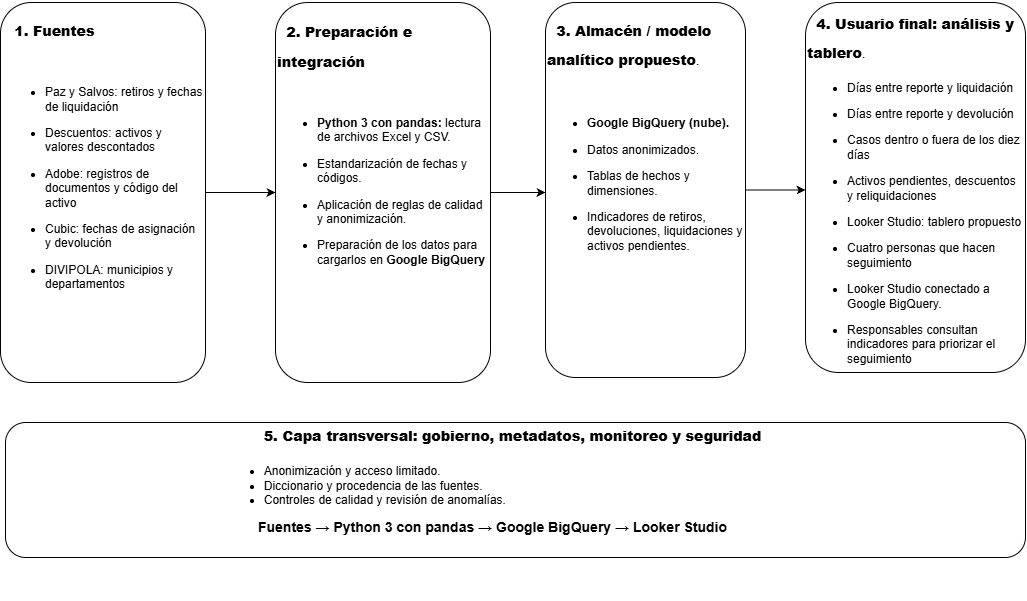

The diagram above was exported from draw.io. Its source (the exported page's mxGraphModel, read from the mxfile embedded in the PNG):
<mxGraphModel dx="1485" dy="639" grid="1" gridSize="5" guides="1" tooltips="1" connect="1" arrows="1" fold="1" page="1" pageScale="1" pageWidth="1169" pageHeight="1654" math="0" shadow="0">
  <root>
    <mxCell id="0" />
    <mxCell id="1" parent="0" />
    <mxCell id="mFUmUprlf4JR4F44uGhR-27" parent="1" style="rounded=1;whiteSpace=wrap;html=1;" value="" vertex="1">
      <mxGeometry height="135" width="1020" x="60" y="640" as="geometry" />
    </mxCell>
    <mxCell id="mFUmUprlf4JR4F44uGhR-50" edge="1" parent="1" source="mFUmUprlf4JR4F44uGhR-28" style="edgeStyle=orthogonalEdgeStyle;rounded=0;orthogonalLoop=1;jettySize=auto;html=1;" target="mFUmUprlf4JR4F44uGhR-38" value="">
      <mxGeometry relative="1" as="geometry" />
    </mxCell>
    <mxCell id="mFUmUprlf4JR4F44uGhR-28" parent="1" style="rounded=1;whiteSpace=wrap;html=1;" value="" vertex="1">
      <mxGeometry height="380" width="205" x="55" y="220" as="geometry" />
    </mxCell>
    <mxCell id="mFUmUprlf4JR4F44uGhR-34" parent="1" style="text;html=1;whiteSpace=wrap;overflow=hidden;rounded=0;align=left;" value="&lt;h1 style=&quot;margin-top: 0px;&quot;&gt;&lt;font style=&quot;font-size: 14px;&quot;&gt;&lt;strong style=&quot;&quot;&gt;&amp;nbsp; 1. &lt;/strong&gt;&lt;strong style=&quot;&quot;&gt;&lt;font style=&quot;&quot;&gt;Fuentes&lt;/font&gt;&lt;/strong&gt;&lt;/font&gt;&lt;/h1&gt;&lt;div&gt;&lt;br&gt;&lt;/div&gt;&lt;ul&gt;&lt;li&gt;Paz y Salvos: retiros y fechas de liquidación&lt;/li&gt;&lt;/ul&gt;&lt;ul&gt;&lt;li&gt;Descuentos: activos y valores descontados&lt;/li&gt;&lt;/ul&gt;&lt;ul&gt;&lt;li&gt;Adobe: registros de documentos y código del activo&lt;/li&gt;&lt;/ul&gt;&lt;ul&gt;&lt;li&gt;Cubic: fechas de asignación y devolución&lt;/li&gt;&lt;/ul&gt;&lt;ul&gt;&lt;li&gt;DIVIPOLA: municipios y departamentos&lt;/li&gt;&lt;/ul&gt;" vertex="1">
      <mxGeometry height="320" width="200" x="57.5" y="225" as="geometry" />
    </mxCell>
    <mxCell id="mFUmUprlf4JR4F44uGhR-51" edge="1" parent="1" source="mFUmUprlf4JR4F44uGhR-37" style="edgeStyle=orthogonalEdgeStyle;rounded=0;orthogonalLoop=1;jettySize=auto;html=1;" target="mFUmUprlf4JR4F44uGhR-40" value="">
      <mxGeometry relative="1" as="geometry" />
    </mxCell>
    <mxCell id="mFUmUprlf4JR4F44uGhR-37" parent="1" style="rounded=1;whiteSpace=wrap;html=1;" value="" vertex="1">
      <mxGeometry height="380" width="215" x="330" y="220" as="geometry" />
    </mxCell>
    <mxCell id="mFUmUprlf4JR4F44uGhR-38" parent="1" style="text;html=1;whiteSpace=wrap;overflow=hidden;rounded=0;" value="&lt;h1 style=&quot;margin-top: 0px;&quot;&gt;&lt;strong style=&quot;&quot;&gt;&lt;font style=&quot;font-size: 14px;&quot;&gt;&amp;nbsp; 2. Preparación e integración&lt;/font&gt;&lt;/strong&gt;&lt;/h1&gt;&lt;p&gt;&lt;br&gt;&lt;/p&gt;&lt;ul&gt;&lt;li&gt;&lt;strong&gt;Python 3 con pandas:&lt;/strong&gt; lectura de archivos Excel y CSV.&lt;/li&gt;&lt;/ul&gt;&lt;ul&gt;&lt;li&gt;Estandarización de fechas y códigos.&lt;/li&gt;&lt;/ul&gt;&lt;ul&gt;&lt;li&gt;Aplicación de reglas de calidad y anonimización.&lt;/li&gt;&lt;/ul&gt;&lt;ul&gt;&lt;li&gt;Preparación de los datos para cargarlos en &lt;strong&gt;Google BigQuery&lt;/strong&gt;&lt;/li&gt;&lt;/ul&gt;&lt;div&gt;&lt;br&gt;&lt;/div&gt;" vertex="1">
      <mxGeometry height="370" width="215" x="330" y="225" as="geometry" />
    </mxCell>
    <mxCell id="mFUmUprlf4JR4F44uGhR-52" edge="1" parent="1" source="mFUmUprlf4JR4F44uGhR-39" style="edgeStyle=orthogonalEdgeStyle;rounded=0;orthogonalLoop=1;jettySize=auto;html=1;" target="mFUmUprlf4JR4F44uGhR-42" value="">
      <mxGeometry relative="1" as="geometry" />
    </mxCell>
    <mxCell id="mFUmUprlf4JR4F44uGhR-39" parent="1" style="rounded=1;whiteSpace=wrap;html=1;" value="" vertex="1">
      <mxGeometry height="375" width="200" x="600" y="220" as="geometry" />
    </mxCell>
    <mxCell id="mFUmUprlf4JR4F44uGhR-40" parent="1" style="text;html=1;whiteSpace=wrap;overflow=hidden;rounded=0;" value="&lt;h1 style=&quot;margin-top: 0px;&quot;&gt;&lt;font style=&quot;font-size: 14px;&quot;&gt;&lt;strong style=&quot;&quot;&gt;&amp;nbsp; 3. &lt;/strong&gt;&lt;strong style=&quot;color: light-dark(rgb(0, 0, 0), rgb(255, 255, 255)); background-color: transparent; text-align: center;&quot;&gt;Almacén / modelo analítico propuesto&lt;/strong&gt;&lt;span style=&quot;color: light-dark(rgb(0, 0, 0), rgb(255, 255, 255)); font-weight: 400; background-color: transparent; text-align: center;&quot;&gt;.&lt;/span&gt;&lt;/font&gt;&lt;/h1&gt;&lt;div&gt;&lt;font style=&quot;font-size: 14px;&quot;&gt;&lt;span style=&quot;color: light-dark(rgb(0, 0, 0), rgb(255, 255, 255)); font-weight: 400; background-color: transparent; text-align: center;&quot;&gt;&lt;br&gt;&lt;/span&gt;&lt;/font&gt;&lt;/div&gt;&lt;div&gt;&lt;ul style=&quot;&quot;&gt;&lt;li&gt;&lt;strong&gt;Google BigQuery (nube).&lt;/strong&gt;&lt;/li&gt;&lt;/ul&gt;&lt;ul style=&quot;&quot;&gt;&lt;li&gt;Datos anonimizados.&lt;/li&gt;&lt;/ul&gt;&lt;ul style=&quot;&quot;&gt;&lt;li&gt;Tablas de hechos y dimensiones.&lt;/li&gt;&lt;/ul&gt;&lt;ul style=&quot;&quot;&gt;&lt;li&gt;Indicadores de retiros, devoluciones, liquidaciones y activos pendientes.&lt;/li&gt;&lt;/ul&gt;&lt;/div&gt;" vertex="1">
      <mxGeometry height="370" width="200" x="600" y="225" as="geometry" />
    </mxCell>
    <mxCell id="mFUmUprlf4JR4F44uGhR-41" parent="1" style="rounded=1;whiteSpace=wrap;html=1;" value="" vertex="1">
      <mxGeometry height="370" width="220" x="860" y="220" as="geometry" />
    </mxCell>
    <mxCell id="mFUmUprlf4JR4F44uGhR-42" parent="1" style="text;html=1;whiteSpace=wrap;overflow=hidden;rounded=0;" value="&lt;h1 style=&quot;margin-top: 0px;&quot;&gt;&lt;font style=&quot;font-size: 14px;&quot;&gt;&lt;strong style=&quot;&quot;&gt;&amp;nbsp; 4. &lt;/strong&gt;&lt;strong style=&quot;color: light-dark(rgb(0, 0, 0), rgb(255, 255, 255)); background-color: transparent;&quot;&gt;Usuario final: análisis y tablero&lt;/strong&gt;&lt;span style=&quot;color: light-dark(rgb(0, 0, 0), rgb(255, 255, 255)); font-weight: 400; background-color: transparent;&quot;&gt;.&lt;/span&gt;&lt;/font&gt;&lt;/h1&gt;&lt;div&gt;&lt;ul&gt;&lt;li&gt;Días entre reporte y liquidación&lt;/li&gt;&lt;/ul&gt;&lt;ul&gt;&lt;li&gt;Días entre reporte y devolución&lt;/li&gt;&lt;/ul&gt;&lt;ul&gt;&lt;li&gt;Casos dentro o fuera de los diez días&lt;/li&gt;&lt;/ul&gt;&lt;ul&gt;&lt;li&gt;Activos pendientes, descuentos y reliquidaciones&lt;/li&gt;&lt;/ul&gt;&lt;ul&gt;&lt;li&gt;Looker Studio: tablero propuesto&lt;/li&gt;&lt;/ul&gt;&lt;ul&gt;&lt;li&gt;Cuatro personas que hacen seguimiento&lt;/li&gt;&lt;/ul&gt;&lt;ul&gt;&lt;li&gt;Looker Studio conectado a Google BigQuery.&lt;/li&gt;&lt;/ul&gt;&lt;ul&gt;&lt;li&gt;Responsables consultan indicadores para priorizar el seguimiento&lt;/li&gt;&lt;/ul&gt;&lt;/div&gt;" vertex="1">
      <mxGeometry height="380" width="220" x="860" y="217.5" as="geometry" />
    </mxCell>
    <mxCell id="mFUmUprlf4JR4F44uGhR-54" parent="1" style="text;html=1;whiteSpace=wrap;strokeColor=none;fillColor=none;align=center;verticalAlign=middle;rounded=0;" value="&lt;p&gt;&lt;br&gt;&lt;/p&gt;&lt;blockquote style=&quot;margin: 0px 0px 0px 40px; border-width: medium; border-style: none; border-color: currentcolor; border-image: none; padding: 0px;&quot;&gt;&lt;h1 style=&quot;text-align: left; margin-top: 0px;&quot;&gt;&lt;b style=&quot;text-align: center;&quot;&gt;&lt;font style=&quot;font-size: 14px;&quot;&gt;5. Capa transversal: gobierno, metadatos, monitoreo y seguridad&lt;/font&gt;&lt;/b&gt;&lt;/h1&gt;&lt;/blockquote&gt;&lt;p style=&quot;text-align: left;&quot;&gt;&lt;/p&gt;&lt;p&gt;&lt;/p&gt;&lt;p&gt;&lt;/p&gt;&lt;ul&gt;&lt;li style=&quot;text-align: left;&quot;&gt;&lt;span&gt;Anonimización y acceso limitado.&lt;/span&gt;&lt;/li&gt;&lt;li style=&quot;text-align: left;&quot;&gt;&lt;span&gt;Diccionario y procedencia de las fuentes.&lt;/span&gt;&lt;/li&gt;&lt;li style=&quot;text-align: left;&quot;&gt;&lt;span&gt;Controles de calidad y revisión de anomalías.&lt;/span&gt;&lt;/li&gt;&lt;/ul&gt;&lt;div style=&quot;&quot;&gt;&lt;p&gt;&lt;strong&gt;&lt;font style=&quot;font-size: 14px;&quot;&gt;Fuentes → Python 3 con pandas → Google BigQuery → Looker Studio&lt;/font&gt;&lt;/strong&gt;&lt;/p&gt;&lt;p&gt;&lt;/p&gt;&lt;/div&gt;&lt;p&gt;&lt;b&gt;&lt;br&gt;&lt;/b&gt;&lt;/p&gt;&lt;p&gt;&lt;b&gt;&lt;br&gt;&lt;/b&gt;&lt;/p&gt;&lt;p&gt;&lt;/p&gt;" vertex="1">
      <mxGeometry height="95" width="905" x="95" y="660" as="geometry" />
    </mxCell>
  </root>
</mxGraphModel>